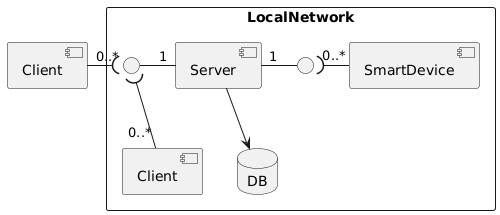

The diagram above was rendered by PlantUML. Its source (embedded in the PNG):
@startuml system-architecture

component Client

rectangle LocalNetwork {
    component Server
    component SmartDevice
    database DB
    component "Client" as LocalClient
    interface " " as ServerClientAPI
    interface " " as ServerDeviceAPI
}

Server --> DB
Server "1" -r-() ServerDeviceAPI
SmartDevice "0..*" -l-( ServerDeviceAPI
Server "1" -l- ServerClientAPI
ServerClientAPI )-l- "0..*" Client
LocalClient "0..*" -u-( ServerClientAPI

@enduml